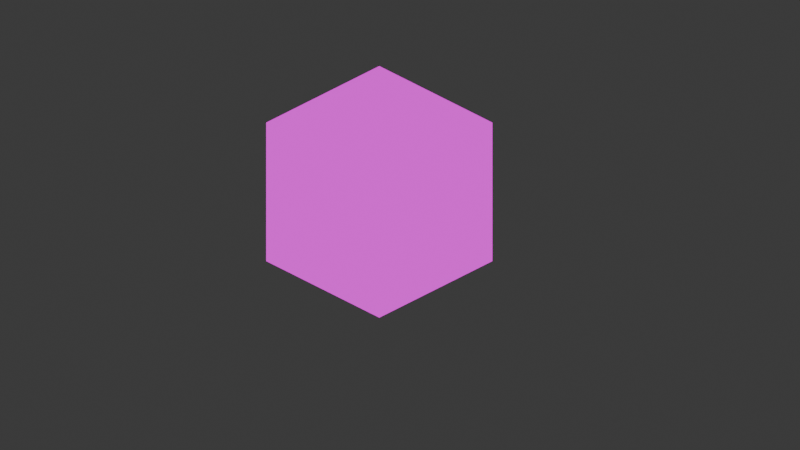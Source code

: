 # Source: objects.blend  (saved by Blender 4.0.36; exported with 4.5.12 LTS)
import bpy
from mathutils import Matrix  # noqa: F401  (used for matrix-valued properties, if any)

bpy.ops.wm.read_factory_settings(use_empty=True)
scene = bpy.context.scene
scene.name = 'Scene'

# ---- collections
col_global = bpy.data.collections.new('Global'); scene.collection.children.link(col_global)
col_basichouse = bpy.data.collections.new('BasicHouse'); scene.collection.children.link(col_basichouse)
col_basichouse.hide_render = True
col_tree = bpy.data.collections.new('Tree'); scene.collection.children.link(col_tree)

# ---- images (referenced by path relative to the original .blend; pixels are not part of the script)
import os
ASSET_DIR = os.environ.get("B2B_ASSET_DIR", "")  # directory of the original .blend (textures are referenced by path, not embedded)
HERE = os.path.dirname(os.path.abspath(__file__))  # packed textures are extracted next to this script under _unpacked/

def load_image(name, relpath, width, height, colorspace="sRGB"):
    """Load a texture the original file referenced (path relative to the .blend, or extracted next to this script)."""
    p = next((c for c in (os.path.join(HERE, relpath), os.path.join(ASSET_DIR, relpath)) if relpath and os.path.exists(c)), "")
    if p:
        img = bpy.data.images.load(p, check_existing=True)
        img.name = name
    else:  # same state as the original file: an image datablock whose file is absent (Cycles renders it pink)
        img = bpy.data.images.new(name, width, height)
        img.source = "FILE"
        img.filepath = "//" + (relpath or name)
    img.colorspace_settings.name = colorspace
    return img
img_defaulttexture_png_001 = load_image('defaultTexture.png.001', 'defaultTexture.png', 1024, 1024, 'sRGB')

# ---- materials (node trees are filled in below, after node groups)
mat_atlas = bpy.data.materials.new('Atlas')
mat_outline = bpy.data.materials.new('Outline')
mat_outline.use_backface_culling = True

# ---- node groups
ng_auto_smooth = bpy.data.node_groups.new('Auto Smooth', 'GeometryNodeTree')
_s = ng_auto_smooth.interface.new_socket(name='Geometry', in_out='OUTPUT', socket_type='NodeSocketGeometry')
_s = ng_auto_smooth.interface.new_socket(name='Geometry', in_out='INPUT', socket_type='NodeSocketGeometry')
_s = ng_auto_smooth.interface.new_socket(name='Angle', in_out='INPUT', socket_type='NodeSocketFloat')
_s.subtype = 'ANGLE'
_s.min_value = 0.0
_s.max_value = 3.142
ng_auto_smooth.is_modifier = True
_N = ng_auto_smooth.nodes; _L = ng_auto_smooth.links
n0 = _N.new('NodeGroupOutput'); n0.name = 'Group Output'; n0.location = (480, -100)
n1 = _N.new('NodeGroupInput'); n1.name = 'Group Input'; n1.location = (-420, -300)
n2 = _N.new('NodeGroupInput'); n2.name = 'Group Input.001'; n2.location = (-60, -100)
n3 = _N.new('GeometryNodeSetShadeSmooth'); n3.name = 'Set Shade Smooth'; n3.location = (120, -100)
n3.domain = 'EDGE'
n4 = _N.new('GeometryNodeSetShadeSmooth'); n4.name = 'Set Shade Smooth.001'; n4.location = (300, -100)
n5 = _N.new('GeometryNodeInputMeshEdgeAngle'); n5.name = 'Edge Angle'; n5.location = (-420, -220)
n6 = _N.new('GeometryNodeInputEdgeSmooth'); n6.name = 'Is Edge Smooth'; n6.location = (-60, -160)
n7 = _N.new('GeometryNodeInputShadeSmooth'); n7.name = 'Is Face Smooth'; n7.location = (-240, -340)
n8 = _N.new('FunctionNodeBooleanMath'); n8.name = 'Boolean Math'; n8.location = (-60, -220)
n9 = _N.new('FunctionNodeCompare'); n9.name = 'Compare'; n9.location = (-240, -180)
n9.operation = 'LESS_EQUAL'
_L.new(n5.outputs[0], n9.inputs[0])
_L.new(n4.outputs[0], n0.inputs[0])
_L.new(n1.outputs[1], n9.inputs[1])
_L.new(n9.outputs[0], n8.inputs[0])
_L.new(n7.outputs[0], n8.inputs[1])
_L.new(n2.outputs[0], n3.inputs[0])
_L.new(n6.outputs[0], n3.inputs[1])
_L.new(n3.outputs[0], n4.inputs[0])
_L.new(n8.outputs[0], n3.inputs[2])
n0.is_active_output = True

# ---- material node trees
mat_atlas.use_nodes = True; mat_atlas.node_tree.nodes.clear()
_N = mat_atlas.node_tree.nodes; _L = mat_atlas.node_tree.links
n0 = _N.new('NodeFrame'); n0.name = 'Frame'; n0.location = (20, 616)
n0.width = 557
n1 = _N.new('ShaderNodeVectorMath'); n1.name = 'Vector Math.007'; n1.location = (809, 230)
n2 = _N.new('ShaderNodeVectorMath'); n2.name = 'Vector Math.009'; n2.location = (981, 241)
n2.operation = 'DIVIDE'
n2.inputs[1].default_value = (8.0, 8.0, 8.0)
n3 = _N.new('ShaderNodeMixShader'); n3.name = 'Mix Shader'; n3.location = (1486, 496)
n4 = _N.new('ShaderNodeNewGeometry'); n4.name = 'Geometry'; n4.location = (968, 555)
n5 = _N.new('ShaderNodeOutputMaterial'); n5.name = 'Material Output'; n5.location = (1680, 373)
n6 = _N.new('ShaderNodeBsdfTransparent'); n6.name = 'Transparent BSDF'; n6.location = (1291, 541)
n7 = _N.new('ShaderNodeVectorMath'); n7.name = 'Vector Math'; n7.location = (214, -48)
n7.operation = 'MULTIPLY'
n7.inputs[1].default_value = (8.0, 8.0, 8.0)
n8 = _N.new('ShaderNodeVectorMath'); n8.name = 'Vector Math.008'; n8.location = (387, -73)
n8.operation = 'FLOOR'
n9 = _N.new('ShaderNodeTexCoord'); n9.name = 'Texture Coordinate.001'; n9.location = (30, -30)
n10 = _N.new('ShaderNodeVectorMath'); n10.name = 'Vector Math.010'; n10.location = (436, 227)
n11 = _N.new('ShaderNodeVectorMath'); n11.name = 'Vector Math.005'; n11.location = (613, 164)
n11.operation = 'MODULO'
n11.inputs[1].default_value = (1.0, 1.0, 1.0)
n12 = _N.new('ShaderNodeVectorMath'); n12.name = 'Vector Math.011'; n12.location = (213, -251)
n12.operation = 'MULTIPLY_ADD'
n12.inputs[1].default_value = (32.0, 32.0, 1.0)
n12.inputs[2].default_value = (0.0, 0.6, 0.0)
n13 = _N.new('ShaderNodeVectorMath'); n13.name = 'Vector Math.002'; n13.location = (-313, 34)
n13.operation = 'MULTIPLY'
n13.inputs[1].default_value = (640.0, 360.0, 1.0)
n14 = _N.new('ShaderNodeVectorMath'); n14.name = 'Vector Math.003'; n14.location = (-140, 35)
n14.operation = 'DIVIDE'
n14.inputs[1].default_value = (256.0, 256.0, 1.0)
n15 = _N.new('ShaderNodeVectorMath'); n15.name = 'Vector Math.001'; n15.location = (-503, 39)
n15.operation = 'MULTIPLY_ADD'
n15.inputs[1].default_value = (1.1, 1.1, 1.0)
n16 = _N.new('ShaderNodeVectorMath'); n16.name = 'Vector Math.006'; n16.location = (205, 34)
n16.operation = 'MULTIPLY'
n16.inputs[1].default_value = (8.0, 8.0, 8.0)
n17 = _N.new('ShaderNodeTexCoord'); n17.name = 'Texture Coordinate'; n17.location = (-716, 38)
n18 = _N.new('ShaderNodeVectorMath'); n18.name = 'Vector Math.004'; n18.location = (32, 33)
n18.operation = 'MULTIPLY'
n18.inputs[1].default_value = (0.5, 0.5, 1.0)
n19 = _N.new('ShaderNodeTexImage'); n19.name = 'Image Texture'; n19.location = (1169, 351)
n19.image = img_defaulttexture_png_001
n19.interpolation = 'Closest'
n7.parent = n0
n8.parent = n0
n9.parent = n0
n12.parent = n0
_L.new(n17.outputs[5], n15.inputs[0])
_L.new(n15.outputs[0], n13.inputs[0])
_L.new(n13.outputs[0], n14.inputs[0])
_L.new(n14.outputs[0], n18.inputs[0])
_L.new(n18.outputs[0], n16.inputs[0])
_L.new(n11.outputs[0], n1.inputs[1])
_L.new(n7.outputs[0], n8.inputs[0])
_L.new(n8.outputs[0], n1.inputs[0])
_L.new(n9.outputs[2], n7.inputs[0])
_L.new(n1.outputs[0], n2.inputs[0])
_L.new(n2.outputs[0], n19.inputs[0])
_L.new(n4.outputs[6], n3.inputs[0])
_L.new(n3.outputs[0], n5.inputs[0])
_L.new(n6.outputs[0], n3.inputs[2])
_L.new(n19.outputs[0], n3.inputs[1])
_L.new(n10.outputs[0], n11.inputs[0])
_L.new(n16.outputs[0], n10.inputs[1])
_L.new(n9.outputs[2], n12.inputs[0])
_L.new(n12.outputs[0], n10.inputs[0])
n5.is_active_output = True
mat_outline.use_nodes = True; mat_outline.node_tree.nodes.clear()
_N = mat_outline.node_tree.nodes; _L = mat_outline.node_tree.links
n0 = _N.new('ShaderNodeBsdfPrincipled'); n0.name = 'Principled BSDF'; n0.location = (10, 300)
n0.inputs[0].default_value = (0.8055, 0.8055, 0.8055, 1.0)
n0.inputs[3].default_value = 1.45
n1 = _N.new('ShaderNodeOutputMaterial'); n1.name = 'Material Output'; n1.location = (300, 300)
_L.new(n0.outputs[0], n1.inputs[0])
n1.is_active_output = True

# ---- world
world_world = bpy.data.worlds.new('World'); scene.world = world_world
world_world.use_nodes = True; world_world.node_tree.nodes.clear()
_N = world_world.node_tree.nodes; _L = world_world.node_tree.links
n0 = _N.new('ShaderNodeOutputWorld'); n0.name = 'World Output'; n0.location = (300, 300)
n1 = _N.new('ShaderNodeBackground'); n1.name = 'Background'; n1.location = (10, 300)
n1.inputs[0].default_value = (0.05088, 0.05088, 0.05088, 1.0)
_L.new(n1.outputs[0], n0.inputs[0])
n0.is_active_output = True
world_world.color = (0.05088, 0.05088, 0.05088)
world_world.use_sun_shadow = False
world_world.sun_shadow_jitter_overblur = 0.0

# ---- cameras
cam_camera = bpy.data.cameras.new('Camera')
cam_camera.type = 'ORTHO'
cam_camera.ortho_scale = 10.0

# ---- lights
light_sun = bpy.data.lights.new('Sun', 'SUN')
light_sun.transmission_factor = 0.0
light_sun.energy = 1.0

# ---- meshes
me_cube_004 = bpy.data.meshes.new('Cube.004')
me_cube_004.from_pydata([(-1.0, -1.0, -1.0), (-1.0, -1.0, 1.0), (-1.0, 1.0, -1.0), (-1.0, 1.0, 1.0), (1.0, -1.0, -1.0), (1.0, -1.0, 1.0), (1.0, 1.0, -1.0), (1.0, 1.0, 1.0)], [], [(0, 1, 3, 2), (2, 3, 7, 6), (6, 7, 5, 4), (4, 5, 1, 0), (2, 6, 4, 0), (7, 3, 1, 5)])
_uv = me_cube_004.uv_layers.new(name='UVMap')
_uv.uv.foreach_set('vector', [0.127, 0.873, 0.127, 0.873, 0.127, 0.873, 0.127, 0.873, 0.127, 0.873, 0.127, 0.873, 0.127, 0.873, 0.127, 0.873, 0.127, 0.873, 0.127, 0.873, 0.127, 0.873, 0.127, 0.873, 0.127, 0.873, 0.127, 0.873, 0.127, 0.873, 0.127, 0.873, 0.127, 0.873, 0.127, 0.873, 0.127, 0.873, 0.127, 0.873, 0.127, 0.873, 0.127, 0.873, 0.127, 0.873, 0.127, 0.873])
me_cube_004.materials.append(mat_atlas)
me_cube_004.update()
me_cube = bpy.data.meshes.new('Cube')
me_cube.from_pydata([(1.0, 1.052, 0.1363), (1.0, 1.052, -1.0), (1.0, -0.9986, 0.1363), (1.0, -0.9986, -1.0), (-1.0, 1.052, 0.1363), (-1.0, 1.052, -1.0), (-1.0, -0.9986, 0.1363), (-1.0, -0.9986, -1.0), (0.0, -0.9986, 0.4623), (0.0, 1.052, 0.4623), (0.9174, -1.075, -1.0), (0.9174, -1.075, 0.1363), (0.9174, -0.9215, -1.0), (0.9174, -0.9215, 0.1363), (1.071, -1.075, -1.0), (1.071, -1.075, 0.1363), (1.071, -0.9215, -1.0), (1.071, -0.9215, 0.1363), (-1.079, -1.075, -1.0), (-1.079, -1.075, 0.1363), (-1.079, -0.9215, -1.0), (-1.079, -0.9215, 0.1363), (-0.9257, -1.075, -1.0), (-0.9257, -1.075, 0.1363), (-0.9257, -0.9215, -1.0), (-0.9257, -0.9215, 0.1363), (0.9174, 0.9679, -1.0), (0.9174, 0.9679, 0.1363), (0.9174, 1.121, -1.0), (0.9174, 1.121, 0.1363), (1.071, 0.9679, -1.0), (1.071, 0.9679, 0.1363), (1.071, 1.121, -1.0), (1.071, 1.121, 0.1363), (1.0, 1.052, 0.1363), (1.0, 1.052, -1.0), (1.0, -0.9986, 0.1363), (1.0, -0.9986, -1.0), (1.0, 1.052, -0.2013), (1.0, 1.052, -0.718), (1.0, -0.9986, -0.2013), (1.0, -0.9986, -0.718), (1.0, -0.5946, 0.1363), (1.0, 0.5946, 0.1363), (1.0, -0.5946, -1.0), (1.0, 0.5946, -1.0), (1.0, 0.5946, -0.718), (1.0, 0.5946, -0.2013), (1.0, -0.5946, -0.718), (1.0, -0.5946, -0.2013), (1.0, -0.02403, -0.718), (1.0, 0.05425, -0.718), (1.0, 0.05425, -0.2013), (1.0, -0.02403, -0.2013), (1.0, 1.052, -1.0), (1.0, -0.9986, -1.0), (-1.0, 1.052, -1.0), (-1.0, -0.9986, -1.0)], [], [(3, 2, 8, 6, 7), (7, 6, 4, 5), (5, 1, 3, 7), (1, 0, 2, 3), (5, 4, 9, 0, 1), (10, 11, 13, 12), (12, 13, 17, 16), (16, 17, 15, 14), (14, 15, 11, 10), (12, 16, 14, 10), (18, 19, 21, 20), (20, 21, 25, 24), (24, 25, 23, 22), (22, 23, 19, 18), (20, 24, 22, 18), (26, 27, 29, 28), (28, 29, 33, 32), (32, 33, 31, 30), (30, 31, 27, 26), (28, 32, 30, 26), (49, 40, 36, 42), (38, 47, 43, 34), (35, 45, 46, 39), (39, 46, 47, 38), (47, 52, 53, 49, 42, 43), (44, 37, 41, 48), (48, 41, 40, 49), (45, 44, 48, 50, 51, 46), (50, 53, 52, 51), (56, 57, 55, 54)])
_uv = me_cube.uv_layers.new(name='UVMap')
_uv.uv.foreach_set('vector', [0.05469, 0.918, 0.05469, 0.918, 0.05469, 0.918, 0.05469, 0.918, 0.05469, 0.918, 0.05078, 0.9375, 0.05078, 0.9375, 0.05078, 0.9375, 0.05078, 0.9375, 0.4297, 0.9375, 0.4297, 0.9375, 0.4297, 0.9375, 0.4297, 0.9375, 0.1758, 0.9219, 0.1758, 0.9219, 0.1758, 0.9219, 0.1758, 0.9219, 0.05078, 0.9375, 0.05078, 0.9375, 0.05078, 0.9375, 0.05078, 0.9375, 0.05078, 0.9375, 0.4297, 0.9277, 0.4297, 0.9277, 0.4297, 0.9277, 0.4297, 0.9277, 0.4297, 0.9277, 0.4297, 0.9277, 0.4297, 0.9277, 0.4297, 0.9277, 0.4297, 0.9277, 0.4297, 0.9277, 0.4297, 0.9277, 0.4297, 0.9277, 0.4297, 0.9277, 0.4297, 0.9277, 0.4297, 0.9277, 0.4297, 0.9277, 0.4297, 0.9277, 0.4297, 0.9277, 0.4297, 0.9277, 0.4297, 0.9277, 0.4297, 0.9277, 0.4297, 0.9277, 0.4297, 0.9277, 0.4297, 0.9277, 0.4297, 0.9277, 0.4297, 0.9277, 0.4297, 0.9277, 0.4297, 0.9277, 0.4297, 0.9277, 0.4297, 0.9277, 0.4297, 0.9277, 0.4297, 0.9277, 0.4297, 0.9277, 0.4297, 0.9277, 0.4297, 0.9277, 0.4297, 0.9277, 0.4297, 0.9277, 0.4297, 0.9277, 0.4297, 0.9277, 0.4297, 0.9277, 0.4297, 0.9277, 0.4297, 0.9277, 0.4297, 0.9277, 0.4297, 0.9277, 0.4297, 0.9277, 0.4297, 0.9277, 0.4297, 0.9277, 0.4297, 0.9277, 0.4297, 0.9277, 0.4297, 0.9277, 0.4297, 0.9277, 0.4297, 0.9277, 0.4297, 0.9277, 0.4297, 0.9277, 0.4297, 0.9277, 0.4297, 0.9277, 0.4297, 0.9277, 0.4297, 0.9277, 0.4297, 0.9277, 0.4297, 0.9277, 0.1758, 0.9219, 0.1758, 0.9219, 0.1758, 0.9219, 0.1758, 0.9219, 0.1758, 0.9219, 0.1758, 0.9219, 0.1758, 0.9219, 0.1758, 0.9219, 0.1758, 0.9219, 0.1758, 0.9219, 0.1758, 0.9219, 0.1758, 0.9219, 0.1758, 0.9219, 0.1758, 0.9219, 0.1758, 0.9219, 0.1758, 0.9219, 0.1758, 0.9219, 0.1758, 0.9219, 0.1758, 0.9219, 0.1758, 0.9219, 0.1758, 0.9219, 0.1758, 0.9219, 0.1758, 0.9219, 0.1758, 0.9219, 0.1758, 0.9219, 0.1758, 0.9219, 0.1758, 0.9219, 0.1758, 0.9219, 0.1758, 0.9219, 0.1758, 0.9219, 0.1758, 0.9219, 0.1758, 0.9219, 0.1758, 0.9219, 0.1758, 0.9219, 0.1758, 0.9219, 0.1758, 0.9219, 0.1758, 0.9219, 0.1758, 0.9219, 0.1758, 0.9219, 0.1758, 0.9219, 0.4297, 0.9375, 0.4297, 0.9375, 0.4297, 0.9375, 0.4297, 0.9375])
me_cube.materials.append(mat_atlas)
me_cube.use_mirror_vertex_groups = False
me_cube.update()
me_cube_002 = bpy.data.meshes.new('Cube.002')
me_cube_002.from_pydata([(-0.2146, -1.074, -1.0), (-0.2146, -1.074, -0.2941), (-0.2948, -0.9986, -1.0), (-0.2948, -0.9986, -0.2138), (0.2146, -1.074, -1.0), (0.2146, -1.074, -0.2941), (0.2948, -0.9986, -1.0), (0.2948, -0.9986, -0.2138), (-0.2948, -1.074, -1.0), (-0.2948, -1.074, -0.2138), (0.2948, -1.074, -0.2138), (0.2948, -1.074, -1.0), (-0.2146, -1.027, -1.0), (-0.2146, -1.027, -0.2941), (0.2146, -1.027, -0.2941), (0.2146, -1.027, -1.0)], [], [(8, 9, 3, 2), (6, 7, 10, 11), (4, 5, 14, 15), (7, 3, 9, 10), (0, 1, 9, 8), (5, 4, 11, 10), (15, 14, 13, 12), (1, 5, 10, 9), (1, 0, 12, 13), (5, 1, 13, 14)])
_uv = me_cube_002.uv_layers.new(name='UVMap')
_uv.uv.foreach_set('vector', [0.293, 0.9492, 0.293, 0.9492, 0.293, 0.9492, 0.293, 0.9492, 0.293, 0.9492, 0.293, 0.9492, 0.293, 0.9492, 0.293, 0.9492, 0.293, 0.9492, 0.293, 0.9492, 0.293, 0.9492, 0.293, 0.9492, 0.293, 0.9492, 0.293, 0.9492, 0.293, 0.9492, 0.293, 0.9492, 0.293, 0.9492, 0.293, 0.9492, 0.293, 0.9492, 0.293, 0.9492, 0.293, 0.9492, 0.293, 0.9492, 0.293, 0.9492, 0.293, 0.9492, 0.4453, 0.9414, 0.4453, 0.9414, 0.4453, 0.9414, 0.4453, 0.9414, 0.293, 0.9492, 0.293, 0.9492, 0.293, 0.9492, 0.293, 0.9492, 0.293, 0.9492, 0.293, 0.9492, 0.293, 0.9492, 0.293, 0.9492, 0.293, 0.9492, 0.293, 0.9492, 0.293, 0.9492, 0.293, 0.9492])
me_cube_002.materials.append(mat_atlas)
me_cube_002.update()
me_cube_001 = bpy.data.meshes.new('Cube.001')
me_cube_001.from_pydata([(1.08, 1.152, 0.0763), (1.08, -1.099, 0.0763), (0.0, -1.099, 0.4623), (0.0, 1.152, 0.4623), (1.14, 1.152, 0.1563), (1.14, -1.099, 0.1563), (0.0, 1.152, 0.6203), (0.0, -1.099, 0.6203), (-1.08, 1.152, 0.0763), (-1.08, -1.099, 0.0763), (-1.14, 1.152, 0.1563), (-1.14, -1.099, 0.1563), (-0.6499, 0.3864, 0.254), (-0.5353, 0.501, 1.184), (-0.6499, 0.9267, 0.254), (-0.5353, 0.812, 1.184), (-0.1096, 0.3864, 0.254), (-0.2243, 0.501, 1.184), (-0.1096, 0.9267, 0.254), (-0.2243, 0.812, 1.184), (-0.5353, 0.501, 0.6884), (-0.5353, 0.812, 0.6884), (-0.2243, 0.812, 0.6884), (-0.2243, 0.501, 0.6884), (-0.6499, 0.3864, 1.136), (-0.6017, 0.4346, 1.184), (-0.6017, 0.8785, 1.184), (-0.6499, 0.9267, 1.136), (-0.1578, 0.8785, 1.184), (-0.1096, 0.9267, 1.136), (-0.1578, 0.4346, 1.184), (-0.1096, 0.3864, 1.136), (-0.06671, -1.199, 0.5777), (-0.06671, -1.325, 0.6872), (-0.06671, 1.252, 0.5777), (-0.06671, 1.383, 0.6872), (0.06671, -1.199, 0.5777), (0.06671, -1.325, 0.6872), (0.06671, 1.252, 0.5777), (0.06671, 1.383, 0.6872)], [], [(1, 0, 4, 5), (4, 6, 7, 5), (2, 1, 5, 7), (0, 3, 6, 4), (9, 11, 10, 8), (10, 11, 7, 6), (2, 7, 11, 9), (8, 10, 6, 3), (1, 2, 3, 0), (9, 8, 3, 2), (17, 13, 25, 30), (15, 19, 28, 26), (19, 17, 30, 28), (12, 24, 27, 14), (13, 17, 23, 20), (14, 27, 29, 18), (18, 29, 31, 16), (13, 15, 26, 25), (22, 21, 20, 23), (19, 15, 21, 22), (17, 19, 22, 23), (15, 13, 20, 21), (25, 26, 27, 24), (26, 28, 29, 27), (28, 30, 31, 29), (30, 25, 24, 31), (16, 31, 24, 12), (32, 33, 35, 34), (34, 35, 39, 38), (38, 39, 37, 36), (36, 37, 33, 32), (34, 38, 36, 32), (39, 35, 33, 37)])
_uv = me_cube_001.uv_layers.new(name='UVMap')
_uv.uv.foreach_set('vector', [0.3145, 0.9355, 0.3145, 0.9355, 0.3145, 0.9355, 0.3145, 0.9355, 0.5684, 0.9395, 0.5684, 0.9395, 0.5684, 0.9395, 0.5684, 0.9395, 0.3145, 0.9355, 0.3145, 0.9355, 0.3145, 0.9355, 0.3145, 0.9355, 0.3145, 0.9355, 0.3145, 0.9355, 0.3145, 0.9355, 0.3145, 0.9355, 0.3145, 0.9355, 0.3145, 0.9355, 0.3145, 0.9355, 0.3145, 0.9355, 0.675, 0.9429, 0.675, 0.9429, 0.675, 0.9429, 0.675, 0.9429, 0.3145, 0.9355, 0.3145, 0.9355, 0.3145, 0.9355, 0.3145, 0.9355, 0.3145, 0.9355, 0.3145, 0.9355, 0.3145, 0.9355, 0.3145, 0.9355, 0.3145, 0.9355, 0.3145, 0.9355, 0.3145, 0.9355, 0.3145, 0.9355, 0.3145, 0.9355, 0.3145, 0.9355, 0.3145, 0.9355, 0.3145, 0.9355, 0.9437, 0.9466, 0.9437, 0.9466, 0.9437, 0.9466, 0.9437, 0.9466, 0.9437, 0.9466, 0.9437, 0.9466, 0.9437, 0.9466, 0.9437, 0.9466, 0.9437, 0.9466, 0.9437, 0.9466, 0.9437, 0.9466, 0.9437, 0.9466, 0.9437, 0.9466, 0.9437, 0.9466, 0.9437, 0.9466, 0.9437, 0.9466, 0.9437, 0.9466, 0.9437, 0.9466, 0.9437, 0.9466, 0.9437, 0.9466, 0.9437, 0.9466, 0.9437, 0.9466, 0.9437, 0.9466, 0.9437, 0.9466, 0.9437, 0.9466, 0.9437, 0.9466, 0.9437, 0.9466, 0.9437, 0.9466, 0.9437, 0.9466, 0.9437, 0.9466, 0.9437, 0.9466, 0.9437, 0.9466, 0.9437, 0.9466, 0.9437, 0.9466, 0.9437, 0.9466, 0.9437, 0.9466, 0.9437, 0.9466, 0.9437, 0.9466, 0.9437, 0.9466, 0.9437, 0.9466, 0.9437, 0.9466, 0.9437, 0.9466, 0.9437, 0.9466, 0.9437, 0.9466, 0.9437, 0.9466, 0.9437, 0.9466, 0.9437, 0.9466, 0.9437, 0.9466, 0.9437, 0.9466, 0.9437, 0.9466, 0.9437, 0.9466, 0.9437, 0.9466, 0.9437, 0.9466, 0.9437, 0.9466, 0.9437, 0.9466, 0.9437, 0.9466, 0.9437, 0.9466, 0.9437, 0.9466, 0.9437, 0.9466, 0.9437, 0.9466, 0.9437, 0.9466, 0.9437, 0.9466, 0.9437, 0.9466, 0.9437, 0.9466, 0.9437, 0.9466, 0.9437, 0.9466, 0.9437, 0.9466, 0.9437, 0.9466, 0.3093, 0.9368, 0.3093, 0.9368, 0.3093, 0.9368, 0.3093, 0.9368, 0.3093, 0.9368, 0.3093, 0.9368, 0.3093, 0.9368, 0.3093, 0.9368, 0.3093, 0.9368, 0.3093, 0.9368, 0.3093, 0.9368, 0.3093, 0.9368, 0.3093, 0.9368, 0.3093, 0.9368, 0.3093, 0.9368, 0.3093, 0.9368, 0.3093, 0.9368, 0.3093, 0.9368, 0.3093, 0.9368, 0.3093, 0.9368, 0.3093, 0.9368, 0.3093, 0.9368, 0.3093, 0.9368, 0.3093, 0.9368])
me_cube_001.materials.append(mat_atlas)
me_cube_001.use_mirror_vertex_groups = False
me_cube_001.update()
me_cube_003 = bpy.data.meshes.new('Cube.003')
me_cube_003.from_pydata([(1.0, -0.6728, -0.8328), (1.0, -0.6728, -0.1595), (1.0, 0.6728, -0.8328), (1.0, 0.6728, -0.1595), (1.077, -0.5946, -0.7546), (1.077, -0.5946, -0.2378), (1.077, 0.5946, -0.7546), (1.077, 0.5946, -0.2378), (1.077, 0.6728, -0.1595), (1.077, 0.6728, -0.8328), (1.077, -0.6728, -0.8328), (1.077, -0.6728, -0.1595), (1.02, 0.5946, -0.2378), (1.02, 0.5946, -0.7546), (1.02, -0.5946, -0.7546), (1.02, -0.5946, -0.2378), (1.077, -0.02403, -0.7546), (1.077, -0.02403, -0.2378), (1.077, 0.05425, -0.2378), (1.077, 0.05425, -0.7546), (1.02, 0.05425, -0.2378), (1.02, 0.05425, -0.7546), (1.02, -0.02403, -0.2378), (1.02, -0.02403, -0.7546)], [], [(2, 3, 8, 9), (7, 5, 15, 12), (10, 11, 1, 0), (2, 9, 10, 0), (8, 3, 1, 11), (7, 6, 9, 8), (6, 4, 10, 9), (5, 7, 8, 11), (4, 5, 11, 10), (13, 12, 15, 14), (6, 7, 12, 13), (5, 4, 14, 15), (4, 6, 13, 14), (17, 16, 19, 18), (18, 20, 22, 17), (19, 21, 20, 18), (16, 23, 21, 19), (17, 22, 23, 16)])
_uv = me_cube_003.uv_layers.new(name='UVMap')
_uv.uv.foreach_set('vector', [0.4323, 0.9412, 0.4323, 0.9412, 0.4323, 0.9412, 0.4323, 0.9412, 0.4323, 0.9412, 0.4323, 0.9412, 0.4323, 0.9412, 0.4323, 0.9412, 0.4323, 0.9412, 0.4323, 0.9412, 0.4323, 0.9412, 0.4323, 0.9412, 0.4323, 0.9412, 0.4323, 0.9412, 0.4323, 0.9412, 0.4323, 0.9412, 0.4323, 0.9412, 0.4323, 0.9412, 0.4323, 0.9412, 0.4323, 0.9412, 0.4323, 0.9412, 0.4323, 0.9412, 0.4323, 0.9412, 0.4323, 0.9412, 0.4323, 0.9412, 0.4323, 0.9412, 0.4323, 0.9412, 0.4323, 0.9412, 0.4323, 0.9412, 0.4323, 0.9412, 0.4323, 0.9412, 0.4323, 0.9412, 0.4323, 0.9412, 0.4323, 0.9412, 0.4323, 0.9412, 0.4323, 0.9412, 0.8088, 0.9092, 0.8088, 0.9092, 0.8088, 0.9092, 0.8088, 0.9092, 0.4323, 0.9412, 0.4323, 0.9412, 0.4323, 0.9412, 0.4323, 0.9412, 0.4323, 0.9412, 0.4323, 0.9412, 0.4323, 0.9412, 0.4323, 0.9412, 0.4323, 0.9412, 0.4323, 0.9412, 0.4323, 0.9412, 0.4323, 0.9412, 0.4323, 0.9412, 0.4323, 0.9412, 0.4323, 0.9412, 0.4323, 0.9412, 0.4323, 0.9412, 0.4323, 0.9412, 0.4323, 0.9412, 0.4323, 0.9412, 0.4323, 0.9412, 0.4323, 0.9412, 0.4323, 0.9412, 0.4323, 0.9412, 0.4323, 0.9412, 0.4323, 0.9412, 0.4323, 0.9412, 0.4323, 0.9412, 0.4323, 0.9412, 0.4323, 0.9412, 0.4323, 0.9412, 0.4323, 0.9412])
me_cube_003.materials.append(mat_atlas)
me_cube_003.update()
me_cube_005 = bpy.data.meshes.new('Cube.005')
me_cube_005.from_pydata([(1.087, 1.17, 0.05317), (1.087, -1.117, 0.05317), (0.0, -1.123, 0.444), (0.0, 1.176, 0.444), (1.164, 1.169, 0.163), (1.164, -1.116, 0.163), (0.0, 1.171, 0.6437), (0.0, -1.118, 0.6437), (-1.087, 1.17, 0.05317), (-1.087, -1.117, 0.05317), (-1.164, 1.169, 0.163), (-1.164, -1.116, 0.163), (-0.6644, 0.3719, 0.254), (-0.6644, 0.9412, 0.254), (-0.09511, 0.9412, 0.254), (-0.6633, 0.373, 1.144), (-0.6079, 0.4284, 1.203), (-0.6079, 0.8846, 1.203), (-0.6633, 0.94, 1.144), (-0.1517, 0.8846, 1.203), (-0.09626, 0.94, 1.144), (-0.07975, -1.271, 0.5629), (-0.07788, -1.408, 0.7115), (-0.07978, 1.257, 0.5628), (-0.07788, 1.399, 0.7113), (0.1227, -1.271, 0.598), (0.1209, -1.408, 0.7283), (0.1228, 1.214, 0.5979), (0.1009, 1.376, 0.7118)], [], [(1, 5, 4, 0), (2, 7, 5, 1), (0, 4, 6, 3), (9, 8, 10, 11), (2, 9, 11, 7), (8, 3, 6, 10), (1, 0, 3, 2), (9, 2, 3, 8), (12, 13, 18, 15), (13, 14, 20, 18), (16, 15, 18, 17), (17, 18, 20, 19), (21, 23, 24, 22), (23, 27, 28, 24), (25, 21, 22, 26), (23, 21, 25, 27)])
_uv = me_cube_005.uv_layers.new(name='UVMap')
_uv.uv.foreach_set('vector', [0.3145, 0.9355, 0.3145, 0.9355, 0.3145, 0.9355, 0.3145, 0.9355, 0.3145, 0.9355, 0.3145, 0.9355, 0.3145, 0.9355, 0.3145, 0.9355, 0.3145, 0.9355, 0.3145, 0.9355, 0.3145, 0.9355, 0.3145, 0.9355, 0.3145, 0.9355, 0.3145, 0.9355, 0.3145, 0.9355, 0.3145, 0.9355, 0.3145, 0.9355, 0.3145, 0.9355, 0.3145, 0.9355, 0.3145, 0.9355, 0.3145, 0.9355, 0.3145, 0.9355, 0.3145, 0.9355, 0.3145, 0.9355, 0.3145, 0.9355, 0.3145, 0.9355, 0.3145, 0.9355, 0.3145, 0.9355, 0.3145, 0.9355, 0.3145, 0.9355, 0.3145, 0.9355, 0.3145, 0.9355, 0.9437, 0.9466, 0.9437, 0.9466, 0.9437, 0.9466, 0.9437, 0.9466, 0.9437, 0.9466, 0.9437, 0.9466, 0.9437, 0.9466, 0.9437, 0.9466, 0.9437, 0.9466, 0.9437, 0.9466, 0.9437, 0.9466, 0.9437, 0.9466, 0.9437, 0.9466, 0.9437, 0.9466, 0.9437, 0.9466, 0.9437, 0.9466, 0.3093, 0.9368, 0.3093, 0.9368, 0.3093, 0.9368, 0.3093, 0.9368, 0.3093, 0.9368, 0.3093, 0.9368, 0.3093, 0.9368, 0.3093, 0.9368, 0.3093, 0.9368, 0.3093, 0.9368, 0.3093, 0.9368, 0.3093, 0.9368, 0.3093, 0.9368, 0.3093, 0.9368, 0.3093, 0.9368, 0.3093, 0.9368])
me_cube_005.materials.append(mat_outline)
me_cube_005.use_mirror_vertex_groups = False
me_cube_005.update()
me_cube_006 = bpy.data.meshes.new('Cube.006')
me_cube_006.from_pydata([(1.019, 1.075, 0.1363), (1.017, 1.069, -0.9892), (1.017, -1.016, -0.9892), (-1.019, 1.075, 0.1363), (-1.017, 1.069, -0.9892), (-1.019, -1.021, 0.1363), (-1.017, -1.016, -0.9892), (0.0, 1.082, 0.4623), (0.9002, -1.092, -0.9892), (0.8963, -1.096, 0.1363), (0.9002, -0.9044, -0.9892), (0.8963, -0.9005, 0.1363), (1.088, -1.092, -0.9892), (1.088, -0.9044, -0.9892), (1.092, -0.9005, 0.1363), (-1.096, -1.092, -0.9892), (-1.1, -1.096, 0.1363), (-1.096, -0.9044, -0.9892), (-1.1, -0.9005, 0.1363), (-0.9085, -1.092, -0.9892), (-0.9085, -0.9044, -0.9892), (-0.9046, -0.9005, 0.1363), (0.9002, 0.9507, -0.9892), (0.8963, 0.9469, 0.1363), (0.9002, 1.139, -0.9892), (0.8963, 1.143, 0.1363), (1.088, 0.9507, -0.9892), (1.088, 1.139, -0.9892), (1.092, 1.143, 0.1363)], [], [(6, 4, 3, 5), (4, 6, 2, 1), (4, 1, 0, 7, 3), (8, 10, 11, 9), (10, 13, 14, 11), (10, 8, 12, 13), (15, 17, 18, 16), (17, 20, 21, 18), (17, 15, 19, 20), (22, 24, 25, 23), (24, 27, 28, 25), (24, 22, 26, 27)])
_uv = me_cube_006.uv_layers.new(name='UVMap')
_uv.uv.foreach_set('vector', [0.05078, 0.9375, 0.05078, 0.9375, 0.05078, 0.9375, 0.05078, 0.9375, 0.4297, 0.9375, 0.4297, 0.9375, 0.4297, 0.9375, 0.4297, 0.9375, 0.05078, 0.9375, 0.05078, 0.9375, 0.05078, 0.9375, 0.05078, 0.9375, 0.05078, 0.9375, 0.4297, 0.9277, 0.4297, 0.9277, 0.4297, 0.9277, 0.4297, 0.9277, 0.4297, 0.9277, 0.4297, 0.9277, 0.4297, 0.9277, 0.4297, 0.9277, 0.4297, 0.9277, 0.4297, 0.9277, 0.4297, 0.9277, 0.4297, 0.9277, 0.4297, 0.9277, 0.4297, 0.9277, 0.4297, 0.9277, 0.4297, 0.9277, 0.4297, 0.9277, 0.4297, 0.9277, 0.4297, 0.9277, 0.4297, 0.9277, 0.4297, 0.9277, 0.4297, 0.9277, 0.4297, 0.9277, 0.4297, 0.9277, 0.4297, 0.9277, 0.4297, 0.9277, 0.4297, 0.9277, 0.4297, 0.9277, 0.4297, 0.9277, 0.4297, 0.9277, 0.4297, 0.9277, 0.4297, 0.9277, 0.4297, 0.9277, 0.4297, 0.9277, 0.4297, 0.9277, 0.4297, 0.9277])
me_cube_006.materials.append(mat_outline)
me_cube_006.use_mirror_vertex_groups = False
me_cube_006.update()
me_cube_007 = bpy.data.meshes.new('Cube.007')
me_cube_007.from_pydata([(-0.1915, -1.097, -0.9891), (-0.3279, -0.9993, -0.9891), (-0.3182, -0.9994, -0.1904), (0.1915, -1.097, -0.9891), (0.3279, -0.9993, -0.9891), (-0.3182, -1.097, -0.9891), (-0.3138, -1.093, -0.1947), (0.3182, -1.097, -0.9891), (-0.1914, -1.051, -0.989), (0.1914, -1.051, -0.989)], [], [(5, 1, 2, 6), (1, 5, 0, 8, 9, 3, 7, 4)])
_uv = me_cube_007.uv_layers.new(name='UVMap')
_uv.uv.foreach_set('vector', [0.293, 0.9492, 0.293, 0.9492, 0.293, 0.9492, 0.293, 0.9492, 0.293, 0.9492, 0.293, 0.9492, 0.293, 0.9492, 0.4453, 0.9414, 0.293, 0.9492, 0.293, 0.9492, 0.293, 0.9492, 0.293, 0.9492])
me_cube_007.materials.append(mat_outline)
me_cube_007.update()
me_cube_008 = bpy.data.meshes.new('Cube.008')
me_cube_008.from_pydata([(-0.3182, -0.9994, -0.1729), (0.3279, -0.9993, -0.9999), (0.3226, -0.9994, -0.1729), (-0.3138, -1.076, -0.1773), (0.3182, -1.076, -0.1773), (0.3182, -1.081, -1.0)], [], [(1, 2, 4, 5), (2, 0, 3, 4)])
_uv = me_cube_008.uv_layers.new(name='UVMap')
_uv.uv.foreach_set('vector', [0.293, 0.9492, 0.293, 0.9492, 0.293, 0.9492, 0.293, 0.9492, 0.293, 0.9492, 0.293, 0.9492, 0.293, 0.9492, 0.293, 0.9492])
me_cube_008.materials.append(mat_outline)
me_cube_008.update()
me_cylinder_001 = bpy.data.meshes.new('Cylinder.001')
me_cylinder_001.from_pydata([(0.03202, 0.4236, -0.2159), (0.03202, 0.1429, 0.4495), (0.1168, 0.1692, -0.2159), (0.1343, 0.1006, 0.4495), (0.4573, -0.00167, -0.2159), (0.1766, -0.00167, 0.4495), (0.03395, -0.077, -0.2159), (0.1343, -0.1039, 0.4495), (0.03202, -0.4269, -0.2159), (0.03009, -0.1306, 0.4495), (-0.1655, -0.185, -0.2159), (-0.06151, -0.09073, 0.4495), (-0.36, -0.1167, -0.2159), (-0.1017, 0.0002068, 0.4495), (-0.2388, 0.2693, -0.2159), (-0.07023, 0.1006, 0.4495), (0.01846, 0.2714, -0.04954), (0.02979, 0.1914, 0.1168), (0.03013, 0.1419, 0.2831), (0.1423, 0.1086, 0.2831), (0.1474, 0.1306, 0.1168), (0.1168, 0.1692, -0.04954), (0.188, -0.00167, 0.2831), (0.2066, 0.0001821, 0.1168), (0.253, -0.004342, -0.04954), (0.1423, -0.112, 0.2831), (0.1553, -0.1249, 0.1168), (0.1559, -0.139, -0.04954), (0.03202, -0.1577, 0.2831), (0.03469, -0.1906, 0.1168), (0.0374, -0.2327, -0.04954), (-0.0783, -0.112, 0.2831), (-0.1046, -0.138, 0.1168), (-0.09563, -0.09051, -0.04954), (-0.1129, 8.143e-05, 0.2831), (-0.1572, 0.005987, 0.1168), (-0.2468, 0.01479, -0.04954), (-0.0783, 0.1086, 0.2831), (-0.09402, 0.1245, 0.1168), (-0.1631, 0.1934, -0.04954), (0.1255, 0.09477, 0.6529), (0.03202, 0.1429, 0.6529), (0.159, 0.0006173, 0.6529), (0.1212, -0.09073, 0.6529), (0.03052, -0.1341, 0.6529), (-0.07023, -0.1039, 0.6529), (-0.1024, 9.123e-05, 0.6529), (-0.07023, 0.1006, 0.6529)], [], [(18, 1, 3, 19), (19, 3, 5, 22), (22, 5, 7, 25), (25, 7, 9, 28), (28, 9, 11, 31), (31, 11, 13, 34), (1, 15, 47, 41), (34, 13, 15, 37), (37, 15, 1, 18), (0, 2, 4, 6, 8, 10, 12, 14), (14, 39, 16, 0), (39, 38, 17, 16), (38, 37, 18, 17), (12, 36, 39, 14), (36, 35, 38, 39), (35, 34, 37, 38), (10, 33, 36, 12), (33, 32, 35, 36), (32, 31, 34, 35), (8, 30, 33, 10), (30, 29, 32, 33), (29, 28, 31, 32), (6, 27, 30, 8), (27, 26, 29, 30), (26, 25, 28, 29), (4, 24, 27, 6), (24, 23, 26, 27), (23, 22, 25, 26), (2, 21, 24, 4), (21, 20, 23, 24), (20, 19, 22, 23), (0, 16, 21, 2), (16, 17, 20, 21), (17, 18, 19, 20), (40, 41, 47, 46, 45, 44, 43, 42), (3, 1, 41, 40), (7, 5, 42, 43), (13, 11, 45, 46), (9, 7, 43, 44), (15, 13, 46, 47), (5, 3, 40, 42), (11, 9, 44, 45)])
me_cylinder_001.polygons.foreach_set('use_smooth', [True] * 42)
_uv = me_cylinder_001.uv_layers.new(name='UVMap')
_uv.uv.foreach_set('vector', [0.05583, 0.8434, 0.05583, 0.8434, 0.05583, 0.8434, 0.05583, 0.8434, 0.05583, 0.8434, 0.05583, 0.8434, 0.05583, 0.8434, 0.05583, 0.8434, 0.05583, 0.8434, 0.05583, 0.8434, 0.05583, 0.8434, 0.05583, 0.8434, 0.05583, 0.8434, 0.05583, 0.8434, 0.05583, 0.8434, 0.05583, 0.8434, 0.05583, 0.8434, 0.05583, 0.8434, 0.05583, 0.8434, 0.05583, 0.8434, 0.05583, 0.8434, 0.05583, 0.8434, 0.05583, 0.8434, 0.05583, 0.8434, 0.05583, 0.8434, 0.05583, 0.8434, 0.05583, 0.8434, 0.05583, 0.8434, 0.05583, 0.8434, 0.05583, 0.8434, 0.05583, 0.8434, 0.05583, 0.8434, 0.05583, 0.8434, 0.05583, 0.8434, 0.05583, 0.8434, 0.05583, 0.8434, 0.05583, 0.8434, 0.05583, 0.8434, 0.05583, 0.8434, 0.05583, 0.8434, 0.05583, 0.8434, 0.05583, 0.8434, 0.05583, 0.8434, 0.05583, 0.8434, 0.05583, 0.8434, 0.05583, 0.8434, 0.05583, 0.8434, 0.05583, 0.8434, 0.05583, 0.8434, 0.05583, 0.8434, 0.05583, 0.8434, 0.05583, 0.8434, 0.05583, 0.8434, 0.05583, 0.8434, 0.05583, 0.8434, 0.05583, 0.8434, 0.05583, 0.8434, 0.05583, 0.8434, 0.05583, 0.8434, 0.05583, 0.8434, 0.05583, 0.8434, 0.05583, 0.8434, 0.05583, 0.8434, 0.05583, 0.8434, 0.05583, 0.8434, 0.05583, 0.8434, 0.05583, 0.8434, 0.05583, 0.8434, 0.05583, 0.8434, 0.05583, 0.8434, 0.05583, 0.8434, 0.05583, 0.8434, 0.05583, 0.8434, 0.05583, 0.8434, 0.05583, 0.8434, 0.05583, 0.8434, 0.05583, 0.8434, 0.05583, 0.8434, 0.05583, 0.8434, 0.05583, 0.8434, 0.05583, 0.8434, 0.05583, 0.8434, 0.05583, 0.8434, 0.05583, 0.8434, 0.05583, 0.8434, 0.05583, 0.8434, 0.05583, 0.8434, 0.05583, 0.8434, 0.05583, 0.8434, 0.05583, 0.8434, 0.05583, 0.8434, 0.05583, 0.8434, 0.05583, 0.8434, 0.05583, 0.8434, 0.05583, 0.8434, 0.05583, 0.8434, 0.05583, 0.8434, 0.05583, 0.8434, 0.05583, 0.8434, 0.05583, 0.8434, 0.05583, 0.8434, 0.05583, 0.8434, 0.05583, 0.8434, 0.05583, 0.8434, 0.05583, 0.8434, 0.05583, 0.8434, 0.05583, 0.8434, 0.05583, 0.8434, 0.05583, 0.8434, 0.05583, 0.8434, 0.05583, 0.8434, 0.05583, 0.8434, 0.05583, 0.8434, 0.05583, 0.8434, 0.05583, 0.8434, 0.05583, 0.8434, 0.05583, 0.8434, 0.05583, 0.8434, 0.05583, 0.8434, 0.05583, 0.8434, 0.05583, 0.8434, 0.05583, 0.8434, 0.05583, 0.8434, 0.05583, 0.8434, 0.05583, 0.8434, 0.05583, 0.8434, 0.05583, 0.8434, 0.05583, 0.8434, 0.05583, 0.8434, 0.05583, 0.8434, 0.05583, 0.8434, 0.05583, 0.8434, 0.05583, 0.8434, 0.05583, 0.8434, 0.05583, 0.8434, 0.05583, 0.8434, 0.05583, 0.8434, 0.05583, 0.8434, 0.05583, 0.8434, 0.05583, 0.8434, 0.05583, 0.8434, 0.05583, 0.8434, 0.05583, 0.8434, 0.05583, 0.8434, 0.05583, 0.8434, 0.05583, 0.8434, 0.05583, 0.8434, 0.05583, 0.8434, 0.05583, 0.8434, 0.05583, 0.8434, 0.05583, 0.8434, 0.05583, 0.8434, 0.05583, 0.8434, 0.05583, 0.8434, 0.05583, 0.8434, 0.05583, 0.8434, 0.05583, 0.8434, 0.05583, 0.8434, 0.05583, 0.8434, 0.05583, 0.8434, 0.05583, 0.8434, 0.05583, 0.8434, 0.05583, 0.8434, 0.05583, 0.8434, 0.05583, 0.8434, 0.05583, 0.8434, 0.05583, 0.8434, 0.05583, 0.8434, 0.05583, 0.8434, 0.05583, 0.8434, 0.05583, 0.8434, 0.05583, 0.8434, 0.05583, 0.8434, 0.05583, 0.8434, 0.05583, 0.8434, 0.05583, 0.8434])
me_cylinder_001.materials.append(mat_atlas)
me_cylinder_001.update()
me_icosphere = bpy.data.meshes.new('Icosphere')
me_icosphere.from_pydata([(-0.4988, 0.1803, 0.5119), (-0.1562, 0.6658, 0.4541), (0.4218, 0.2684, 0.5467), (0.62, 0.1529, 0.694), (0.3066, -0.5484, 0.6987), (-0.4112, -0.5062, 0.6973), (-0.7509, 0.2734, 0.87), (0.03711, 0.5578, 0.7114), (-0.0542, -0.6515, 0.9565), (-0.271, 0.4812, 0.9288), (0.3298, 0.426, 0.9274), (0.1284, -0.5359, 1.101), (0.3027, -0.004463, 1.492), (-0.3811, -0.291, 1.121), (0.153, 0.5062, 1.14), (0.07698, -0.5903, 0.5848), (-0.447, -0.1013, 0.6494), (-0.4151, 0.4565, 0.4966), (0.5637, -0.2958, 0.7224), (0.609, -0.02529, 0.8424), (0.1741, -0.617, 0.8218), (-0.47, -0.4186, 0.8165), (-0.2026, 0.5174, 0.7207), (-0.4498, 0.3399, 0.9217), (0.2699, 0.3503, 0.6673), (0.1033, 0.5892, 0.9187), (0.506, 0.3219, 0.8344), (0.5682, -0.3985, 0.4621), (0.07897, 0.1371, 0.5041), (0.259, -0.4319, 0.5311), (-0.2786, -0.5756, 0.5803), (-0.6914, 0.2472, 0.7103), (-0.05092, 0.649, 0.5819), (0.4521, -0.1042, 1.242), (-0.05135, -0.1596, 1.319), (-0.3893, 0.3311, 1.154), (0.2416, 0.2145, 1.191), (0.2851, 0.5119, 1.053), (-0.08396, 0.4016, 1.101), (-0.3573, 0.4385, 1.048), (-0.4569, 0.09412, 1.1), (-0.4213, -0.179, 1.002), (-0.108, -0.3237, 1.074), (-0.2143, -0.4521, 1.032), (0.2289, -0.258, 1.318), (0.601, -0.2034, 0.9929), (-0.1339, 0.6175, 0.8296), (-0.6307, -0.07007, 0.9649), (-0.118, -0.5293, 0.7202), (0.4596, -0.3898, 0.8422), (0.2305, 0.5861, 0.8289), (-0.494, 0.4072, 0.7545), (0.1205, 0.4855, 0.4878), (-0.208, 0.0268, 0.373), (-0.2531, -0.1982, 0.5775), (-0.1808, -0.5314, 0.507), (0.4425, -0.06654, 0.5602)], [], [(53, 27, 55), (27, 56, 18), (55, 15, 48), (0, 16, 31), (1, 17, 22), (27, 18, 29), (55, 48, 30), (1, 22, 32), (45, 26, 33), (14, 38, 36), (13, 42, 34), (13, 43, 42), (11, 45, 44), (3, 26, 19), (7, 46, 25), (6, 47, 23), (5, 48, 21), (4, 49, 20), (10, 50, 37), (9, 23, 39), (9, 51, 23), (47, 21, 41), (8, 20, 11), (2, 52, 24), (1, 53, 17), (53, 54, 0), (53, 55, 54), (3, 56, 2), (55, 29, 15), (15, 29, 4), (56, 28, 2), (56, 27, 28), (27, 53, 28), (54, 30, 5), (54, 55, 30), (0, 54, 16), (54, 5, 16), (17, 53, 0), (24, 32, 7), (24, 52, 32), (52, 1, 32), (41, 21, 13), (23, 31, 6), (23, 51, 31), (51, 0, 31), (39, 23, 35), (37, 25, 14), (37, 50, 25), (50, 7, 25), (20, 45, 11), (20, 49, 45), (21, 43, 13), (21, 48, 43), (48, 8, 43), (23, 40, 35), (23, 47, 40), (25, 38, 14), (25, 46, 38), (46, 9, 38), (19, 26, 45), (44, 33, 12), (44, 45, 33), (42, 43, 11), (43, 8, 11), (34, 44, 12), (34, 42, 44), (42, 11, 44), (40, 41, 13), (40, 47, 41), (35, 34, 12), (35, 40, 34), (40, 13, 34), (38, 39, 35), (38, 9, 39), (36, 35, 12), (36, 38, 35), (36, 37, 14), (36, 10, 37), (33, 36, 12), (33, 26, 36), (26, 10, 36), (2, 26, 3), (2, 24, 26), (24, 10, 26), (32, 46, 7), (32, 22, 46), (22, 9, 46), (31, 47, 6), (30, 48, 5), (29, 49, 4), (29, 18, 49), (18, 45, 49), (24, 50, 10), (24, 7, 50), (22, 51, 9), (22, 17, 51), (17, 0, 51), (31, 21, 47), (31, 16, 21), (16, 5, 21), (48, 20, 8), (48, 15, 20), (15, 4, 20), (18, 19, 45), (18, 56, 19), (56, 3, 19), (28, 52, 2), (28, 53, 52), (53, 1, 52), (55, 27, 29)])
me_icosphere.polygons.foreach_set('use_smooth', [True] * 110)
_uv = me_icosphere.uv_layers.new(name='UVMap')
_uv.uv.foreach_set('vector', [0.3223, 0.8066, 0.3223, 0.8066, 0.3223, 0.8066, 0.3223, 0.8066, 0.3223, 0.8066, 0.3223, 0.8066, 0.3223, 0.8066, 0.3223, 0.8066, 0.3223, 0.8066, 0.3223, 0.8066, 0.3223, 0.8066, 0.3223, 0.8066, 0.3223, 0.8066, 0.3223, 0.8066, 0.3223, 0.8066, 0.3223, 0.8066, 0.3223, 0.8066, 0.3223, 0.8066, 0.3223, 0.8066, 0.3223, 0.8066, 0.3223, 0.8066, 0.3223, 0.8066, 0.3223, 0.8066, 0.3223, 0.8066, 0.3223, 0.8066, 0.3223, 0.8066, 0.3223, 0.8066, 0.3223, 0.8066, 0.3223, 0.8066, 0.3223, 0.8066, 0.3223, 0.8066, 0.3223, 0.8066, 0.3223, 0.8066, 0.3223, 0.8066, 0.3223, 0.8066, 0.3223, 0.8066, 0.3223, 0.8066, 0.3223, 0.8066, 0.3223, 0.8066, 0.3223, 0.8066, 0.3223, 0.8066, 0.3223, 0.8066, 0.3223, 0.8066, 0.3223, 0.8066, 0.3223, 0.8066, 0.3223, 0.8066, 0.3223, 0.8066, 0.3223, 0.8066, 0.3223, 0.8066, 0.3223, 0.8066, 0.3223, 0.8066, 0.3223, 0.8066, 0.3223, 0.8066, 0.3223, 0.8066, 0.3223, 0.8066, 0.3223, 0.8066, 0.3223, 0.8066, 0.3223, 0.8066, 0.3223, 0.8066, 0.3223, 0.8066, 0.3223, 0.8066, 0.3223, 0.8066, 0.3223, 0.8066, 0.3223, 0.8066, 0.3223, 0.8066, 0.3223, 0.8066, 0.3223, 0.8066, 0.3223, 0.8066, 0.3223, 0.8066, 0.3223, 0.8066, 0.3223, 0.8066, 0.3223, 0.8066, 0.3223, 0.8066, 0.3223, 0.8066, 0.3223, 0.8066, 0.3223, 0.8066, 0.3223, 0.8066, 0.3223, 0.8066, 0.3223, 0.8066, 0.3223, 0.8066, 0.3223, 0.8066, 0.3223, 0.8066, 0.3223, 0.8066, 0.3223, 0.8066, 0.3223, 0.8066, 0.3223, 0.8066, 0.3223, 0.8066, 0.3223, 0.8066, 0.3223, 0.8066, 0.3223, 0.8066, 0.3223, 0.8066, 0.3223, 0.8066, 0.3223, 0.8066, 0.3223, 0.8066, 0.3223, 0.8066, 0.3223, 0.8066, 0.3223, 0.8066, 0.3223, 0.8066, 0.3223, 0.8066, 0.3223, 0.8066, 0.3223, 0.8066, 0.3223, 0.8066, 0.3223, 0.8066, 0.3223, 0.8066, 0.3223, 0.8066, 0.3223, 0.8066, 0.3223, 0.8066, 0.3223, 0.8066, 0.3223, 0.8066, 0.3223, 0.8066, 0.3223, 0.8066, 0.3223, 0.8066, 0.3223, 0.8066, 0.3223, 0.8066, 0.3223, 0.8066, 0.3223, 0.8066, 0.3223, 0.8066, 0.3223, 0.8066, 0.3223, 0.8066, 0.3223, 0.8066, 0.3223, 0.8066, 0.3223, 0.8066, 0.3223, 0.8066, 0.3223, 0.8066, 0.3223, 0.8066, 0.3223, 0.8066, 0.3223, 0.8066, 0.3223, 0.8066, 0.3223, 0.8066, 0.3223, 0.8066, 0.3223, 0.8066, 0.3223, 0.8066, 0.3223, 0.8066, 0.3223, 0.8066, 0.3223, 0.8066, 0.3223, 0.8066, 0.3223, 0.8066, 0.3223, 0.8066, 0.3223, 0.8066, 0.3223, 0.8066, 0.3223, 0.8066, 0.3223, 0.8066, 0.3223, 0.8066, 0.3223, 0.8066, 0.3223, 0.8066, 0.3223, 0.8066, 0.3223, 0.8066, 0.3223, 0.8066, 0.3223, 0.8066, 0.3223, 0.8066, 0.3223, 0.8066, 0.3223, 0.8066, 0.3223, 0.8066, 0.3223, 0.8066, 0.3223, 0.8066, 0.3223, 0.8066, 0.3223, 0.8066, 0.3223, 0.8066, 0.3223, 0.8066, 0.3223, 0.8066, 0.3223, 0.8066, 0.3223, 0.8066, 0.3223, 0.8066, 0.3223, 0.8066, 0.3223, 0.8066, 0.3223, 0.8066, 0.3223, 0.8066, 0.3223, 0.8066, 0.3223, 0.8066, 0.3223, 0.8066, 0.3223, 0.8066, 0.3223, 0.8066, 0.3223, 0.8066, 0.3223, 0.8066, 0.3223, 0.8066, 0.3223, 0.8066, 0.3223, 0.8066, 0.3223, 0.8066, 0.3223, 0.8066, 0.3223, 0.8066, 0.3223, 0.8066, 0.3223, 0.8066, 0.3223, 0.8066, 0.3223, 0.8066, 0.3223, 0.8066, 0.3223, 0.8066, 0.3223, 0.8066, 0.3223, 0.8066, 0.3223, 0.8066, 0.3223, 0.8066, 0.3223, 0.8066, 0.3223, 0.8066, 0.3223, 0.8066, 0.3223, 0.8066, 0.3223, 0.8066, 0.3223, 0.8066, 0.3223, 0.8066, 0.3223, 0.8066, 0.3223, 0.8066, 0.3223, 0.8066, 0.3223, 0.8066, 0.3223, 0.8066, 0.3223, 0.8066, 0.3223, 0.8066, 0.3223, 0.8066, 0.3223, 0.8066, 0.3223, 0.8066, 0.3223, 0.8066, 0.3223, 0.8066, 0.3223, 0.8066, 0.3223, 0.8066, 0.3223, 0.8066, 0.3223, 0.8066, 0.3223, 0.8066, 0.3223, 0.8066, 0.3223, 0.8066, 0.3223, 0.8066, 0.3223, 0.8066, 0.3223, 0.8066, 0.3223, 0.8066, 0.3223, 0.8066, 0.3223, 0.8066, 0.3223, 0.8066, 0.3223, 0.8066, 0.3223, 0.8066, 0.3223, 0.8066, 0.3223, 0.8066, 0.3223, 0.8066, 0.3223, 0.8066, 0.3223, 0.8066, 0.3223, 0.8066, 0.3223, 0.8066, 0.3223, 0.8066, 0.3223, 0.8066, 0.3223, 0.8066, 0.3223, 0.8066, 0.3223, 0.8066, 0.3223, 0.8066, 0.3223, 0.8066, 0.3223, 0.8066, 0.3223, 0.8066, 0.3223, 0.8066, 0.3223, 0.8066, 0.3223, 0.8066, 0.3223, 0.8066, 0.3223, 0.8066, 0.3223, 0.8066, 0.3223, 0.8066, 0.3223, 0.8066, 0.3223, 0.8066, 0.3223, 0.8066, 0.3223, 0.8066, 0.3223, 0.8066, 0.3223, 0.8066, 0.3223, 0.8066, 0.3223, 0.8066, 0.3223, 0.8066, 0.3223, 0.8066, 0.3223, 0.8066, 0.3223, 0.8066, 0.3223, 0.8066, 0.3223, 0.8066, 0.3223, 0.8066, 0.3223, 0.8066, 0.3223, 0.8066, 0.3223, 0.8066, 0.3223, 0.8066, 0.3223, 0.8066, 0.3223, 0.8066, 0.3223, 0.8066, 0.3223, 0.8066, 0.3223, 0.8066, 0.3223, 0.8066, 0.3223, 0.8066, 0.3223, 0.8066, 0.3223, 0.8066, 0.3223, 0.8066, 0.3223, 0.8066, 0.3223, 0.8066, 0.3223, 0.8066, 0.3223, 0.8066, 0.3223, 0.8066, 0.3223, 0.8066, 0.3223, 0.8066, 0.3223, 0.8066, 0.3223, 0.8066, 0.3223, 0.8066, 0.3223, 0.8066, 0.3223, 0.8066, 0.3223, 0.8066, 0.3223, 0.8066, 0.3223, 0.8066, 0.3223, 0.8066, 0.3223, 0.8066, 0.3223, 0.8066, 0.3223, 0.8066, 0.3223, 0.8066, 0.3223, 0.8066, 0.3223, 0.8066, 0.3223, 0.8066, 0.3223, 0.8066, 0.3223, 0.8066, 0.3223, 0.8066, 0.3223, 0.8066, 0.3223, 0.8066, 0.3223, 0.8066, 0.3223, 0.8066, 0.3223, 0.8066, 0.3223, 0.8066, 0.3223, 0.8066, 0.3223, 0.8066, 0.3223, 0.8066, 0.3223, 0.8066, 0.3223, 0.8066, 0.3223, 0.8066, 0.3223, 0.8066, 0.3223, 0.8066, 0.3223, 0.8066, 0.3223, 0.8066, 0.3223, 0.8066, 0.3223, 0.8066, 0.3223, 0.8066, 0.3223, 0.8066, 0.3223, 0.8066, 0.3223, 0.8066, 0.3223, 0.8066, 0.3223, 0.8066, 0.3223, 0.8066, 0.3223, 0.8066, 0.3223, 0.8066])
me_icosphere.materials.append(mat_atlas)
me_icosphere.update()
me_icosphere_001 = bpy.data.meshes.new('Icosphere.001')
me_icosphere_001.from_pydata([(-0.5174, 0.1789, 0.4915), (-0.1606, 0.6891, 0.44), (0.435, 0.2812, 0.5262), (0.6459, 0.1582, 0.6861), (0.3239, -0.5687, 0.6916), (-0.4301, -0.5258, 0.693), (-0.7742, 0.2861, 0.8776), (0.04967, 0.5823, 0.7085), (-0.06275, -0.677, 0.9624), (-0.2816, 0.5056, 0.9362), (0.353, 0.4407, 0.9304), (0.1325, -0.5558, 1.12), (0.3131, -0.0007406, 1.518), (-0.398, -0.3026, 1.14), (0.1533, 0.5235, 1.162), (0.07847, -0.6146, 0.5717), (-0.4635, -0.1106, 0.6293), (-0.4332, 0.4717, 0.4823), (0.5886, -0.3073, 0.7191), (0.6366, -0.02359, 0.8428), (0.182, -0.6434, 0.8232), (-0.4914, -0.4358, 0.8192), (-0.2183, 0.5401, 0.7224), (-0.4686, 0.3568, 0.9329), (0.2852, 0.3727, 0.6619), (0.1028, 0.616, 0.9251), (0.5253, 0.3413, 0.838), (0.5882, -0.4121, 0.4488), (0.08732, 0.1393, 0.4778), (0.2696, -0.4574, 0.5297), (-0.2894, -0.5982, 0.5687), (-0.7141, 0.2557, 0.6973), (-0.04461, 0.6759, 0.5832), (0.4744, -0.1061, 1.258), (-0.06113, -0.171, 1.342), (-0.4051, 0.3429, 1.173), (0.254, 0.2303, 1.21), (0.3043, 0.5279, 1.065), (-0.08728, 0.4189, 1.122), (-0.3697, 0.4614, 1.057), (-0.4763, 0.0958, 1.12), (-0.4431, -0.1872, 1.016), (-0.1126, -0.3385, 1.097), (-0.224, -0.4706, 1.05), (0.2335, -0.2759, 1.339), (0.6259, -0.2111, 1.002), (-0.1428, 0.6432, 0.8346), (-0.6534, -0.07793, 0.9784), (-0.125, -0.556, 0.7213), (0.4775, -0.4106, 0.8454), (0.2441, 0.6091, 0.8219), (-0.5112, 0.4287, 0.7564), (0.136, 0.4993, 0.4697), (-0.2141, 0.02353, 0.3463), (-0.2726, -0.204, 0.5588), (-0.188, -0.5488, 0.4869), (0.4595, -0.062, 0.5388)], [], [(53, 55, 27), (27, 18, 56), (55, 48, 15), (0, 31, 16), (1, 22, 17), (27, 29, 18), (55, 30, 48), (1, 32, 22), (45, 33, 26), (14, 36, 38), (13, 34, 42), (13, 42, 43), (11, 44, 45), (3, 19, 26), (7, 25, 46), (6, 23, 47), (5, 21, 48), (4, 20, 49), (10, 37, 50), (9, 39, 23), (9, 23, 51), (47, 41, 21), (8, 11, 20), (2, 24, 52), (1, 17, 53), (53, 0, 54), (53, 54, 55), (3, 2, 56), (55, 15, 29), (15, 4, 29), (56, 2, 28), (56, 28, 27), (27, 28, 53), (54, 5, 30), (54, 30, 55), (0, 16, 54), (54, 16, 5), (17, 0, 53), (24, 7, 32), (24, 32, 52), (52, 32, 1), (41, 13, 21), (23, 6, 31), (23, 31, 51), (51, 31, 0), (39, 35, 23), (37, 14, 25), (37, 25, 50), (50, 25, 7), (20, 11, 45), (20, 45, 49), (21, 13, 43), (21, 43, 48), (48, 43, 8), (23, 35, 40), (23, 40, 47), (25, 14, 38), (25, 38, 46), (46, 38, 9), (19, 45, 26), (44, 12, 33), (44, 33, 45), (42, 11, 43), (43, 11, 8), (34, 12, 44), (34, 44, 42), (42, 44, 11), (40, 13, 41), (40, 41, 47), (35, 12, 34), (35, 34, 40), (40, 34, 13), (38, 35, 39), (38, 39, 9), (36, 12, 35), (36, 35, 38), (36, 14, 37), (36, 37, 10), (33, 12, 36), (33, 36, 26), (26, 36, 10), (2, 3, 26), (2, 26, 24), (24, 26, 10), (32, 7, 46), (32, 46, 22), (22, 46, 9), (31, 6, 47), (30, 5, 48), (29, 4, 49), (29, 49, 18), (18, 49, 45), (24, 10, 50), (24, 50, 7), (22, 9, 51), (22, 51, 17), (17, 51, 0), (31, 47, 21), (31, 21, 16), (16, 21, 5), (48, 8, 20), (48, 20, 15), (15, 20, 4), (18, 45, 19), (18, 19, 56), (56, 19, 3), (28, 2, 52), (28, 52, 53), (53, 52, 1), (55, 29, 27)])
me_icosphere_001.polygons.foreach_set('use_smooth', [True] * 110)
_uv = me_icosphere_001.uv_layers.new(name='UVMap')
_uv.uv.foreach_set('vector', [0.3223, 0.8066, 0.3223, 0.8066, 0.3223, 0.8066, 0.3223, 0.8066, 0.3223, 0.8066, 0.3223, 0.8066, 0.3223, 0.8066, 0.3223, 0.8066, 0.3223, 0.8066, 0.3223, 0.8066, 0.3223, 0.8066, 0.3223, 0.8066, 0.3223, 0.8066, 0.3223, 0.8066, 0.3223, 0.8066, 0.3223, 0.8066, 0.3223, 0.8066, 0.3223, 0.8066, 0.3223, 0.8066, 0.3223, 0.8066, 0.3223, 0.8066, 0.3223, 0.8066, 0.3223, 0.8066, 0.3223, 0.8066, 0.3223, 0.8066, 0.3223, 0.8066, 0.3223, 0.8066, 0.3223, 0.8066, 0.3223, 0.8066, 0.3223, 0.8066, 0.3223, 0.8066, 0.3223, 0.8066, 0.3223, 0.8066, 0.3223, 0.8066, 0.3223, 0.8066, 0.3223, 0.8066, 0.3223, 0.8066, 0.3223, 0.8066, 0.3223, 0.8066, 0.3223, 0.8066, 0.3223, 0.8066, 0.3223, 0.8066, 0.3223, 0.8066, 0.3223, 0.8066, 0.3223, 0.8066, 0.3223, 0.8066, 0.3223, 0.8066, 0.3223, 0.8066, 0.3223, 0.8066, 0.3223, 0.8066, 0.3223, 0.8066, 0.3223, 0.8066, 0.3223, 0.8066, 0.3223, 0.8066, 0.3223, 0.8066, 0.3223, 0.8066, 0.3223, 0.8066, 0.3223, 0.8066, 0.3223, 0.8066, 0.3223, 0.8066, 0.3223, 0.8066, 0.3223, 0.8066, 0.3223, 0.8066, 0.3223, 0.8066, 0.3223, 0.8066, 0.3223, 0.8066, 0.3223, 0.8066, 0.3223, 0.8066, 0.3223, 0.8066, 0.3223, 0.8066, 0.3223, 0.8066, 0.3223, 0.8066, 0.3223, 0.8066, 0.3223, 0.8066, 0.3223, 0.8066, 0.3223, 0.8066, 0.3223, 0.8066, 0.3223, 0.8066, 0.3223, 0.8066, 0.3223, 0.8066, 0.3223, 0.8066, 0.3223, 0.8066, 0.3223, 0.8066, 0.3223, 0.8066, 0.3223, 0.8066, 0.3223, 0.8066, 0.3223, 0.8066, 0.3223, 0.8066, 0.3223, 0.8066, 0.3223, 0.8066, 0.3223, 0.8066, 0.3223, 0.8066, 0.3223, 0.8066, 0.3223, 0.8066, 0.3223, 0.8066, 0.3223, 0.8066, 0.3223, 0.8066, 0.3223, 0.8066, 0.3223, 0.8066, 0.3223, 0.8066, 0.3223, 0.8066, 0.3223, 0.8066, 0.3223, 0.8066, 0.3223, 0.8066, 0.3223, 0.8066, 0.3223, 0.8066, 0.3223, 0.8066, 0.3223, 0.8066, 0.3223, 0.8066, 0.3223, 0.8066, 0.3223, 0.8066, 0.3223, 0.8066, 0.3223, 0.8066, 0.3223, 0.8066, 0.3223, 0.8066, 0.3223, 0.8066, 0.3223, 0.8066, 0.3223, 0.8066, 0.3223, 0.8066, 0.3223, 0.8066, 0.3223, 0.8066, 0.3223, 0.8066, 0.3223, 0.8066, 0.3223, 0.8066, 0.3223, 0.8066, 0.3223, 0.8066, 0.3223, 0.8066, 0.3223, 0.8066, 0.3223, 0.8066, 0.3223, 0.8066, 0.3223, 0.8066, 0.3223, 0.8066, 0.3223, 0.8066, 0.3223, 0.8066, 0.3223, 0.8066, 0.3223, 0.8066, 0.3223, 0.8066, 0.3223, 0.8066, 0.3223, 0.8066, 0.3223, 0.8066, 0.3223, 0.8066, 0.3223, 0.8066, 0.3223, 0.8066, 0.3223, 0.8066, 0.3223, 0.8066, 0.3223, 0.8066, 0.3223, 0.8066, 0.3223, 0.8066, 0.3223, 0.8066, 0.3223, 0.8066, 0.3223, 0.8066, 0.3223, 0.8066, 0.3223, 0.8066, 0.3223, 0.8066, 0.3223, 0.8066, 0.3223, 0.8066, 0.3223, 0.8066, 0.3223, 0.8066, 0.3223, 0.8066, 0.3223, 0.8066, 0.3223, 0.8066, 0.3223, 0.8066, 0.3223, 0.8066, 0.3223, 0.8066, 0.3223, 0.8066, 0.3223, 0.8066, 0.3223, 0.8066, 0.3223, 0.8066, 0.3223, 0.8066, 0.3223, 0.8066, 0.3223, 0.8066, 0.3223, 0.8066, 0.3223, 0.8066, 0.3223, 0.8066, 0.3223, 0.8066, 0.3223, 0.8066, 0.3223, 0.8066, 0.3223, 0.8066, 0.3223, 0.8066, 0.3223, 0.8066, 0.3223, 0.8066, 0.3223, 0.8066, 0.3223, 0.8066, 0.3223, 0.8066, 0.3223, 0.8066, 0.3223, 0.8066, 0.3223, 0.8066, 0.3223, 0.8066, 0.3223, 0.8066, 0.3223, 0.8066, 0.3223, 0.8066, 0.3223, 0.8066, 0.3223, 0.8066, 0.3223, 0.8066, 0.3223, 0.8066, 0.3223, 0.8066, 0.3223, 0.8066, 0.3223, 0.8066, 0.3223, 0.8066, 0.3223, 0.8066, 0.3223, 0.8066, 0.3223, 0.8066, 0.3223, 0.8066, 0.3223, 0.8066, 0.3223, 0.8066, 0.3223, 0.8066, 0.3223, 0.8066, 0.3223, 0.8066, 0.3223, 0.8066, 0.3223, 0.8066, 0.3223, 0.8066, 0.3223, 0.8066, 0.3223, 0.8066, 0.3223, 0.8066, 0.3223, 0.8066, 0.3223, 0.8066, 0.3223, 0.8066, 0.3223, 0.8066, 0.3223, 0.8066, 0.3223, 0.8066, 0.3223, 0.8066, 0.3223, 0.8066, 0.3223, 0.8066, 0.3223, 0.8066, 0.3223, 0.8066, 0.3223, 0.8066, 0.3223, 0.8066, 0.3223, 0.8066, 0.3223, 0.8066, 0.3223, 0.8066, 0.3223, 0.8066, 0.3223, 0.8066, 0.3223, 0.8066, 0.3223, 0.8066, 0.3223, 0.8066, 0.3223, 0.8066, 0.3223, 0.8066, 0.3223, 0.8066, 0.3223, 0.8066, 0.3223, 0.8066, 0.3223, 0.8066, 0.3223, 0.8066, 0.3223, 0.8066, 0.3223, 0.8066, 0.3223, 0.8066, 0.3223, 0.8066, 0.3223, 0.8066, 0.3223, 0.8066, 0.3223, 0.8066, 0.3223, 0.8066, 0.3223, 0.8066, 0.3223, 0.8066, 0.3223, 0.8066, 0.3223, 0.8066, 0.3223, 0.8066, 0.3223, 0.8066, 0.3223, 0.8066, 0.3223, 0.8066, 0.3223, 0.8066, 0.3223, 0.8066, 0.3223, 0.8066, 0.3223, 0.8066, 0.3223, 0.8066, 0.3223, 0.8066, 0.3223, 0.8066, 0.3223, 0.8066, 0.3223, 0.8066, 0.3223, 0.8066, 0.3223, 0.8066, 0.3223, 0.8066, 0.3223, 0.8066, 0.3223, 0.8066, 0.3223, 0.8066, 0.3223, 0.8066, 0.3223, 0.8066, 0.3223, 0.8066, 0.3223, 0.8066, 0.3223, 0.8066, 0.3223, 0.8066, 0.3223, 0.8066, 0.3223, 0.8066, 0.3223, 0.8066, 0.3223, 0.8066, 0.3223, 0.8066, 0.3223, 0.8066, 0.3223, 0.8066, 0.3223, 0.8066, 0.3223, 0.8066, 0.3223, 0.8066, 0.3223, 0.8066, 0.3223, 0.8066, 0.3223, 0.8066, 0.3223, 0.8066, 0.3223, 0.8066, 0.3223, 0.8066, 0.3223, 0.8066, 0.3223, 0.8066, 0.3223, 0.8066, 0.3223, 0.8066, 0.3223, 0.8066, 0.3223, 0.8066, 0.3223, 0.8066, 0.3223, 0.8066, 0.3223, 0.8066, 0.3223, 0.8066, 0.3223, 0.8066, 0.3223, 0.8066, 0.3223, 0.8066, 0.3223, 0.8066, 0.3223, 0.8066, 0.3223, 0.8066, 0.3223, 0.8066, 0.3223, 0.8066, 0.3223, 0.8066, 0.3223, 0.8066, 0.3223, 0.8066, 0.3223, 0.8066, 0.3223, 0.8066, 0.3223, 0.8066, 0.3223, 0.8066, 0.3223, 0.8066, 0.3223, 0.8066, 0.3223, 0.8066, 0.3223, 0.8066, 0.3223, 0.8066, 0.3223, 0.8066, 0.3223, 0.8066, 0.3223, 0.8066, 0.3223, 0.8066, 0.3223, 0.8066])
me_icosphere_001.materials.append(mat_atlas)
me_icosphere_001.update()
me_cylinder_003 = bpy.data.meshes.new('Cylinder.003')
me_cylinder_003.from_pydata([(0.04566, 0.4756, -0.1994), (0.03244, 0.1861, 0.4504), (0.1558, 0.2026, -0.205), (0.1649, 0.131, 0.4515), (0.5066, -0.004084, -0.2084), (0.2197, -0.001973, 0.4527), (0.06437, -0.1021, -0.2208), (0.1638, -0.1352, 0.4529), (0.03864, -0.4791, -0.2023), (0.02912, -0.1737, 0.4524), (-0.2006, -0.2295, -0.1894), (-0.0925, -0.1208, 0.4516), (-0.4088, -0.1423, -0.1956), (-0.1449, -0.0008197, 0.451), (-0.2781, 0.3036, -0.2033), (-0.1017, 0.1302, 0.4506), (0.02844, 0.3081, -0.02896), (0.03278, 0.2325, 0.1299), (0.02981, 0.1848, 0.2885), (0.1724, 0.1393, 0.2877), (0.1783, 0.1601, 0.1234), (0.1478, 0.1976, -0.03956), (0.2311, -0.001504, 0.2869), (0.2494, 0.001281, 0.1221), (0.2953, -0.007152, -0.04092), (0.1727, -0.1424, 0.288), (0.1867, -0.154, 0.1229), (0.1867, -0.1693, -0.04971), (0.03208, -0.2003, 0.2901), (0.0351, -0.2335, 0.1222), (0.04391, -0.2744, -0.04007), (-0.109, -0.1414, 0.291), (-0.1345, -0.1688, 0.1218), (-0.1224, -0.121, -0.03466), (-0.1556, 0.0003081, 0.2898), (-0.1987, 0.003563, 0.1287), (-0.2833, 0.01025, -0.02684), (-0.1089, 0.1386, 0.2889), (-0.1224, 0.1531, 0.1322), (-0.1904, 0.2187, -0.02754), (0.1493, 0.1173, 0.681), (0.0327, 0.1766, 0.68), (0.1913, 0.0003107, 0.6817), (0.1435, -0.1141, 0.6816), (0.03046, -0.1677, 0.6801), (-0.0947, -0.1287, 0.6785), (-0.1356, -0.0007155, 0.6806), (-0.09512, 0.1234, 0.6799)], [], [(18, 19, 3, 1), (19, 22, 5, 3), (22, 25, 7, 5), (25, 28, 9, 7), (28, 31, 11, 9), (31, 34, 13, 11), (1, 41, 47, 15), (34, 37, 15, 13), (37, 18, 1, 15), (0, 14, 12, 10, 8, 6, 4, 2), (14, 0, 16, 39), (39, 16, 17, 38), (38, 17, 18, 37), (12, 14, 39, 36), (36, 39, 38, 35), (35, 38, 37, 34), (10, 12, 36, 33), (33, 36, 35, 32), (32, 35, 34, 31), (8, 10, 33, 30), (30, 33, 32, 29), (29, 32, 31, 28), (6, 8, 30, 27), (27, 30, 29, 26), (26, 29, 28, 25), (4, 6, 27, 24), (24, 27, 26, 23), (23, 26, 25, 22), (2, 4, 24, 21), (21, 24, 23, 20), (20, 23, 22, 19), (0, 2, 21, 16), (16, 21, 20, 17), (17, 20, 19, 18), (3, 40, 41, 1), (7, 43, 42, 5), (13, 46, 45, 11), (9, 44, 43, 7), (15, 47, 46, 13), (5, 42, 40, 3), (11, 45, 44, 9)])
me_cylinder_003.polygons.foreach_set('use_smooth', [True] * 41)
me_cylinder_003.polygons.foreach_set('material_index', [1, 1, 1, 1, 1, 1, 1, 1, 1, 1, 1, 1, 1, 1, 1, 1, 1, 1, 1, 1, 1, 1, 1, 1, 1, 1, 1, 1, 1, 1, 1, 1, 1, 1, 1, 1, 1, 1, 1, 1, 1])
_uv = me_cylinder_003.uv_layers.new(name='UVMap')
_uv.uv.foreach_set('vector', [0.05583, 0.8434, 0.05583, 0.8434, 0.05583, 0.8434, 0.05583, 0.8434, 0.05583, 0.8434, 0.05583, 0.8434, 0.05583, 0.8434, 0.05583, 0.8434, 0.05583, 0.8434, 0.05583, 0.8434, 0.05583, 0.8434, 0.05583, 0.8434, 0.05583, 0.8434, 0.05583, 0.8434, 0.05583, 0.8434, 0.05583, 0.8434, 0.05583, 0.8434, 0.05583, 0.8434, 0.05583, 0.8434, 0.05583, 0.8434, 0.05583, 0.8434, 0.05583, 0.8434, 0.05583, 0.8434, 0.05583, 0.8434, 0.05583, 0.8434, 0.05583, 0.8434, 0.05583, 0.8434, 0.05583, 0.8434, 0.05583, 0.8434, 0.05583, 0.8434, 0.05583, 0.8434, 0.05583, 0.8434, 0.05583, 0.8434, 0.05583, 0.8434, 0.05583, 0.8434, 0.05583, 0.8434, 0.05583, 0.8434, 0.05583, 0.8434, 0.05583, 0.8434, 0.05583, 0.8434, 0.05583, 0.8434, 0.05583, 0.8434, 0.05583, 0.8434, 0.05583, 0.8434, 0.05583, 0.8434, 0.05583, 0.8434, 0.05583, 0.8434, 0.05583, 0.8434, 0.05583, 0.8434, 0.05583, 0.8434, 0.05583, 0.8434, 0.05583, 0.8434, 0.05583, 0.8434, 0.05583, 0.8434, 0.05583, 0.8434, 0.05583, 0.8434, 0.05583, 0.8434, 0.05583, 0.8434, 0.05583, 0.8434, 0.05583, 0.8434, 0.05583, 0.8434, 0.05583, 0.8434, 0.05583, 0.8434, 0.05583, 0.8434, 0.05583, 0.8434, 0.05583, 0.8434, 0.05583, 0.8434, 0.05583, 0.8434, 0.05583, 0.8434, 0.05583, 0.8434, 0.05583, 0.8434, 0.05583, 0.8434, 0.05583, 0.8434, 0.05583, 0.8434, 0.05583, 0.8434, 0.05583, 0.8434, 0.05583, 0.8434, 0.05583, 0.8434, 0.05583, 0.8434, 0.05583, 0.8434, 0.05583, 0.8434, 0.05583, 0.8434, 0.05583, 0.8434, 0.05583, 0.8434, 0.05583, 0.8434, 0.05583, 0.8434, 0.05583, 0.8434, 0.05583, 0.8434, 0.05583, 0.8434, 0.05583, 0.8434, 0.05583, 0.8434, 0.05583, 0.8434, 0.05583, 0.8434, 0.05583, 0.8434, 0.05583, 0.8434, 0.05583, 0.8434, 0.05583, 0.8434, 0.05583, 0.8434, 0.05583, 0.8434, 0.05583, 0.8434, 0.05583, 0.8434, 0.05583, 0.8434, 0.05583, 0.8434, 0.05583, 0.8434, 0.05583, 0.8434, 0.05583, 0.8434, 0.05583, 0.8434, 0.05583, 0.8434, 0.05583, 0.8434, 0.05583, 0.8434, 0.05583, 0.8434, 0.05583, 0.8434, 0.05583, 0.8434, 0.05583, 0.8434, 0.05583, 0.8434, 0.05583, 0.8434, 0.05583, 0.8434, 0.05583, 0.8434, 0.05583, 0.8434, 0.05583, 0.8434, 0.05583, 0.8434, 0.05583, 0.8434, 0.05583, 0.8434, 0.05583, 0.8434, 0.05583, 0.8434, 0.05583, 0.8434, 0.05583, 0.8434, 0.05583, 0.8434, 0.05583, 0.8434, 0.05583, 0.8434, 0.05583, 0.8434, 0.05583, 0.8434, 0.05583, 0.8434, 0.05583, 0.8434, 0.05583, 0.8434, 0.05583, 0.8434, 0.05583, 0.8434, 0.05583, 0.8434, 0.05583, 0.8434, 0.05583, 0.8434, 0.05583, 0.8434, 0.05583, 0.8434, 0.05583, 0.8434, 0.05583, 0.8434, 0.05583, 0.8434, 0.05583, 0.8434, 0.05583, 0.8434, 0.05583, 0.8434, 0.05583, 0.8434, 0.05583, 0.8434, 0.05583, 0.8434, 0.05583, 0.8434, 0.05583, 0.8434, 0.05583, 0.8434, 0.05583, 0.8434, 0.05583, 0.8434, 0.05583, 0.8434, 0.05583, 0.8434, 0.05583, 0.8434, 0.05583, 0.8434, 0.05583, 0.8434, 0.05583, 0.8434, 0.05583, 0.8434, 0.05583, 0.8434, 0.05583, 0.8434, 0.05583, 0.8434, 0.05583, 0.8434, 0.05583, 0.8434])
me_cylinder_003.materials.append(mat_atlas)
me_cylinder_003.materials.append(mat_outline)
me_cylinder_003.update()

# ---- objects
ob_cube = bpy.data.objects.new('Cube', me_cube_004)
ob_sun = bpy.data.objects.new('Sun', light_sun)
ob_camera = bpy.data.objects.new('Camera', cam_camera)
ob_basichouse = bpy.data.objects.new('BasicHouse', me_cube)
ob_basichousedoor = bpy.data.objects.new('BasicHouseDoor', me_cube_002)
ob_basichouseroof = bpy.data.objects.new('BasicHouseRoof', me_cube_001)
ob_basichousewindows = bpy.data.objects.new('BasicHouseWindows', me_cube_003)
ob_basichouseroofoutline = bpy.data.objects.new('BasicHouseRoofOutline', me_cube_005)
ob_basichouseoutline = bpy.data.objects.new('BasicHouseOutline', me_cube_006)
ob_basichousedooroutline1 = bpy.data.objects.new('BasicHouseDoorOutline1', me_cube_007)
ob_basichousedooroutline2 = bpy.data.objects.new('BasicHouseDoorOutline2', me_cube_008)
ob_tree = bpy.data.objects.new('Tree', me_cylinder_001)
ob_treeleaves = bpy.data.objects.new('TreeLeaves', me_icosphere)
ob_treeleavesoutline = bpy.data.objects.new('TreeLeavesOutline', me_icosphere_001)
ob_treeoutline = bpy.data.objects.new('TreeOutline', me_cylinder_003)

# ---- transforms, parenting, visibility, modifiers, constraints
ob_cube.location = (0.0, 0.0, 0.0)
ob_sun.location = (0.0, 0.0, 0.0)
ob_sun.rotation_euler = (0.4376, 0.2313, 0.1353)
ob_camera.location = (8.545, -8.179, 6.352)
ob_camera.rotation_euler = (1.047, 0.0, 0.7854)
ob_camera.scale = (1.0, 1.0, 1.0)
ob_basichouse.location = (0.0, 0.0, 0.0)
ob_basichouse.lock_rotations_4d = False
ob_basichouse.empty_display_type = 'ARROWS'
ob_basichouse.lineart.crease_threshold = 0.0
ob_basichousedoor.location = (0.0, 0.0, 0.0)
ob_basichouseroof.location = (0.0, 0.0, 0.0)
ob_basichouseroof.lock_rotations_4d = False
ob_basichouseroof.empty_display_type = 'ARROWS'
ob_basichouseroof.lineart.crease_threshold = 0.0
ob_basichousewindows.location = (0.0, 0.0, 0.0)
ob_basichouseroofoutline.location = (0.0, 0.0, 0.0)
ob_basichouseroofoutline.lock_rotations_4d = False
ob_basichouseroofoutline.empty_display_type = 'ARROWS'
ob_basichouseroofoutline.lineart.crease_threshold = 0.0
_m = ob_basichouseroofoutline.modifiers.new('Solidify', 'SOLIDIFY')
_m.show_render = False
_m.thickness = 0.03
ob_basichouseoutline.location = (0.0, 0.0, 0.0)
ob_basichouseoutline.lock_rotations_4d = False
ob_basichouseoutline.empty_display_type = 'ARROWS'
ob_basichouseoutline.lineart.crease_threshold = 0.0
ob_basichousedooroutline1.location = (0.0, 0.0, 0.0)
ob_basichousedooroutline2.location = (0.0, 0.0, 0.0)
ob_tree.location = (0.0, 0.0, 0.0)
_m = ob_tree.modifiers.new('Auto Smooth', 'NODES')
_m.node_group = ng_auto_smooth
_gi = [s.identifier for s in ng_auto_smooth.interface.items_tree if s.item_type == 'SOCKET' and s.in_out == 'INPUT']
_m[_gi[1]] = 0.5236  # Angle
ob_treeleaves.location = (0.0, 0.0, 0.0)
_m = ob_treeleaves.modifiers.new('Subdivision', 'SUBSURF')
_m = ob_treeleaves.modifiers.new('Auto Smooth', 'NODES')
_m.node_group = ng_auto_smooth
_gi = [s.identifier for s in ng_auto_smooth.interface.items_tree if s.item_type == 'SOCKET' and s.in_out == 'INPUT']
_m[_gi[1]] = 0.5236  # Angle
ob_treeleavesoutline.location = (0.0, 0.0, 0.0)
_m = ob_treeleavesoutline.modifiers.new('Subdivision', 'SUBSURF')
_m = ob_treeleavesoutline.modifiers.new('Auto Smooth', 'NODES')
_m.node_group = ng_auto_smooth
_gi = [s.identifier for s in ng_auto_smooth.interface.items_tree if s.item_type == 'SOCKET' and s.in_out == 'INPUT']
_m[_gi[1]] = 0.5236  # Angle
ob_treeoutline.location = (0.0, 0.0, 0.0)
_m = ob_treeoutline.modifiers.new('Auto Smooth', 'NODES')
_m.node_group = ng_auto_smooth
_gi = [s.identifier for s in ng_auto_smooth.interface.items_tree if s.item_type == 'SOCKET' and s.in_out == 'INPUT']
_m[_gi[1]] = 0.5236  # Angle

# ---- collection membership
scene.collection.objects.link(ob_cube)
col_global.objects.link(ob_sun)
col_global.objects.link(ob_camera)
col_basichouse.objects.link(ob_basichouse)
col_basichouse.objects.link(ob_basichousedoor)
col_basichouse.objects.link(ob_basichouseroof)
col_basichouse.objects.link(ob_basichousewindows)
col_basichouse.objects.link(ob_basichouseroofoutline)
col_basichouse.objects.link(ob_basichouseoutline)
col_basichouse.objects.link(ob_basichousedooroutline1)
col_basichouse.objects.link(ob_basichousedooroutline2)
col_tree.objects.link(ob_tree)
col_tree.objects.link(ob_treeleaves)
col_tree.objects.link(ob_treeleavesoutline)
col_tree.objects.link(ob_treeoutline)

# ---- scene / render settings (as saved in the file)
scene.camera = ob_camera
scene.frame_start = 1; scene.frame_end = 250; scene.frame_set(1)
scene.render.engine = 'CYCLES'
scene.render.resolution_x = 640
scene.render.resolution_y = 360
scene.render.preview_pixel_size = '2'
scene.cycles.sampling_pattern = 'TABULATED_SOBOL'
bpy.context.view_layer.update()
